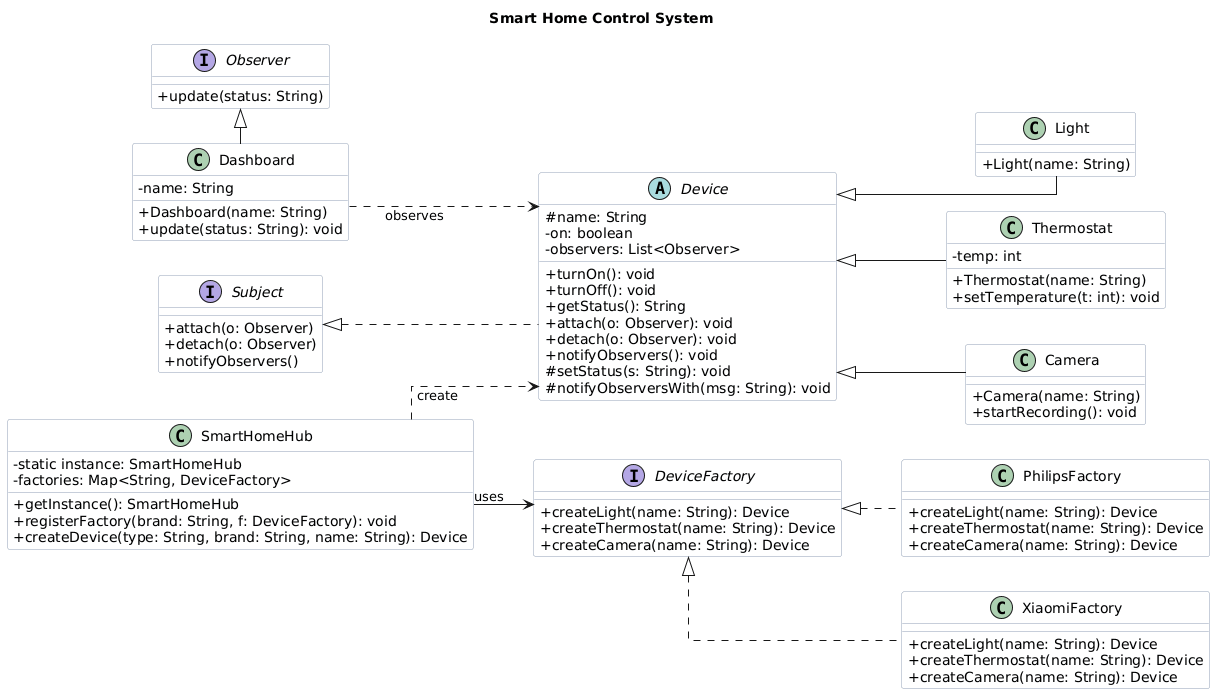

The diagram above was rendered by PlantUML. Its source (embedded in the PNG):
@startuml
title Smart Home Control System

skinparam shadowing false
skinparam linetype ortho
skinparam defaultFontName Arial
skinparam classAttributeIconSize 0
skinparam backgroundColor #FFFFFF
skinparam class {
  BackgroundColor #F9FAFB
  BorderColor #94A3B8
}
skinparam interface {
  BackgroundColor #EEF2FF
  BorderColor #6366F1
}
skinparam stereotype {
  C BackgroundColor #DCFCE7
  I BackgroundColor #E0E7FF
  A BackgroundColor #FFE4E6
}

left to right direction

' ==== OBSERVER side ====
interface Observer {
  +update(status: String)
}

interface Subject {
  +attach(o: Observer)
  +detach(o: Observer)
  +notifyObservers()
}

abstract class Device {
  #name: String
  -on: boolean
  -observers: List<Observer>
  +turnOn(): void
  +turnOff(): void
  +getStatus(): String
  +attach(o: Observer): void
  +detach(o: Observer): void
  +notifyObservers(): void
  #setStatus(s: String): void
  #notifyObserversWith(msg: String): void
}

class Light {
  +Light(name: String)
}

class Thermostat {
  -temp: int
  +Thermostat(name: String)
  +setTemperature(t: int): void
}

class Camera {
  +Camera(name: String)
  +startRecording(): void
}

class Dashboard {
  -name: String
  +Dashboard(name: String)
  +update(status: String): void
}

' relationships (Observer pattern)
Subject <|.. Device
Observer <|- Dashboard
Dashboard ..> Device : observes
Device <|-- Light
Device <|-- Thermostat
Device <|-- Camera

' ==== ABSTRACT FACTORY side ====
interface DeviceFactory {
  +createLight(name: String): Device
  +createThermostat(name: String): Device
  +createCamera(name: String): Device
}

class PhilipsFactory {
  +createLight(name: String): Device
  +createThermostat(name: String): Device
  +createCamera(name: String): Device
}

class XiaomiFactory {
  +createLight(name: String): Device
  +createThermostat(name: String): Device
  +createCamera(name: String): Device
}

DeviceFactory <|.. PhilipsFactory
DeviceFactory <|.. XiaomiFactory

' ==== SINGLETON HUB ====
class SmartHomeHub {
  -static instance: SmartHomeHub
  -factories: Map<String, DeviceFactory>
  +getInstance(): SmartHomeHub
  +registerFactory(brand: String, f: DeviceFactory): void
  +createDevice(type: String, brand: String, name: String): Device
}

SmartHomeHub --> DeviceFactory : uses
SmartHomeHub ..> Device : «create»
@enduml